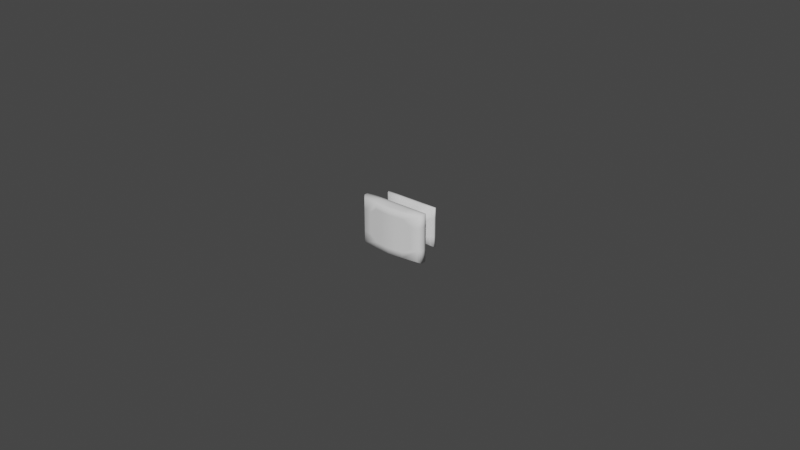 # Source: 133.50.243.blend  (saved by Blender 2.91.10; exported with 4.5.12 LTS)
import bpy
from mathutils import Matrix  # noqa: F401  (used for matrix-valued properties, if any)

bpy.ops.wm.read_factory_settings(use_empty=True)
scene = bpy.context.scene
scene.name = 'Scene'

# ---- collections
col_collection = bpy.data.collections.new('Collection'); scene.collection.children.link(col_collection)

# ---- world
world_world = bpy.data.worlds.new('World'); scene.world = world_world
world_world.use_nodes = True; world_world.node_tree.nodes.clear()
_N = world_world.node_tree.nodes; _L = world_world.node_tree.links
n0 = _N.new('ShaderNodeOutputWorld'); n0.name = 'World Output'; n0.location = (300, 300)
n1 = _N.new('ShaderNodeBackground'); n1.name = 'Background'; n1.location = (10, 300)
n1.inputs[0].default_value = (0.05088, 0.05088, 0.05088, 1.0)
_L.new(n1.outputs[0], n0.inputs[0])
n0.is_active_output = True
world_world.color = (0.05088, 0.05088, 0.05088)
world_world.use_sun_shadow = False
world_world.sun_shadow_jitter_overblur = 0.0

# ---- meshes
me_cube = bpy.data.meshes.new('Cube')
me_cube.from_pydata([(0.5876, -0.00508, -0.5828), (0.4989, -0.1233, -0.4941), (-0.5465, -0.1233, -0.4941), (-0.6353, -0.00508, -0.5828), (0.5876, -0.00508, 0.6401), (0.4989, -0.1233, 0.5514), (-0.5465, -0.1233, 0.5514), (-0.6353, -0.00508, 0.6401), (0.5612, -0.0642, -0.5564), (-0.02381, -0.00508, -0.5828), (0.5876, -0.00508, 0.02862), (-0.02381, -0.1233, -0.4941), (0.4989, -0.1233, 0.02862), (-0.6089, -0.0642, -0.5564), (-0.5465, -0.1233, 0.02862), (-0.6353, -0.00508, 0.02862), (0.5612, -0.0642, 0.6137), (-0.02381, -0.00508, 0.6401), (-0.02381, -0.1233, 0.5514), (-0.6089, -0.0642, 0.6137), (-0.02381, -0.00508, 0.02862), (-0.6089, -0.0642, 0.02862), (0.343, -0.4436, -0.3382), (0.5612, -0.0642, 0.02862), (-0.02381, -0.0642, 0.6137), (-0.02381, -0.0642, -0.5564), (0.4212, -0.2613, -0.4164), (-0.4689, -0.2613, -0.4164), (0.4212, -0.2613, 0.4737), (-0.4689, -0.2613, 0.4737), (-0.02381, -0.2613, -0.4164), (0.4212, -0.2613, 0.02862), (-0.4689, -0.2613, 0.02862), (-0.02381, -0.2613, 0.4737), (0.7131, -0.5703, -0.7083), (-0.3906, -0.4436, -0.3382), (0.343, -0.4436, 0.3954), (-0.3906, -0.4436, 0.3954), (-0.02381, -0.4436, -0.3382), (0.343, -0.4436, 0.02862), (-0.3906, -0.4436, 0.02862), (-0.02381, -0.4436, 0.3954), (0.7131, -0.7136, -0.7083), (-0.7607, -0.5703, -0.7083), (0.7131, -0.5703, 0.7655), (-0.7607, -0.5703, 0.7655), (-0.02381, -0.5703, -0.7083), (0.7131, -0.5703, 0.02862), (-0.7607, -0.5703, 0.02862), (-0.02381, -0.5703, 0.7655), (-0.7607, -0.7136, -0.7083), (0.7131, -0.7136, 0.7655), (-0.7607, -0.7136, 0.7655), (-0.02381, -0.7136, -0.7083), (0.7131, -0.7136, 0.02862), (-0.7607, -0.7136, 0.02862), (-0.02381, -0.7136, 0.7655), (0.6584, -0.7976, -0.6536), (0.6584, -0.7976, -0.6536), (-0.706, -0.7976, -0.6536), (0.6584, -0.7976, 0.7108), (-0.706, -0.7976, 0.7108), (-0.02381, -0.8876, -0.6536), (0.6584, -0.7976, 0.02862), (-0.706, -0.7976, 0.02862), (-0.02381, -0.8876, 0.7108), (-0.02381, -0.8876, 0.02862), (-0.706, -0.7976, -0.6536), (0.6584, -0.7976, 0.7108), (-0.706, -0.7976, 0.7108), (0.5301, -0.09376, -0.5253), (-0.3295, -0.00508, -0.5828), (0.5876, -0.00508, 0.3343), (-0.2852, -0.1233, -0.4941), (0.4989, -0.1233, 0.29), (-0.6221, -0.03464, -0.5696), (-0.5465, -0.1233, 0.29), (-0.6353, -0.00508, 0.3343), (0.5301, -0.09376, 0.5825), (-0.3295, -0.00508, 0.6401), (-0.2852, -0.1233, 0.5514), (-0.6221, -0.03464, 0.6269), (0.5744, -0.03464, -0.5696), (0.2819, -0.00508, -0.5828), (0.5876, -0.00508, -0.2771), (0.2376, -0.1233, -0.4941), (0.4989, -0.1233, -0.2328), (-0.5777, -0.09376, -0.5253), (-0.5465, -0.1233, -0.2328), (-0.6353, -0.00508, -0.2771), (0.5744, -0.03464, 0.6269), (0.2819, -0.00508, 0.6401), (0.2376, -0.1233, 0.5514), (-0.5777, -0.09376, 0.5825), (-0.3295, -0.00508, 0.02862), (0.2819, -0.00508, 0.02862), (-0.02381, -0.00508, 0.3343), (-0.02381, -0.00508, -0.2771), (-0.6221, -0.03464, 0.02862), (-0.5777, -0.09376, 0.02862), (-0.6089, -0.0642, -0.2639), (-0.6089, -0.0642, 0.3211), (-0.02381, -0.1923, -0.4553), (0.4601, -0.1923, -0.4553), (-0.5077, -0.1923, 0.5125), (-0.5077, -0.1923, 0.02862), (0.5301, -0.09376, 0.02862), (0.5744, -0.03464, 0.02862), (0.5612, -0.0642, -0.2639), (0.5612, -0.0642, 0.3211), (-0.02381, -0.09376, 0.5825), (-0.02381, -0.03464, 0.6269), (0.2687, -0.0642, 0.6137), (-0.3163, -0.0642, 0.6137), (-0.3163, -0.0642, -0.5564), (0.2687, -0.0642, -0.5564), (-0.02381, -0.03464, -0.5696), (-0.02381, -0.09376, -0.5253), (-0.2463, -0.2613, -0.4164), (0.4212, -0.2613, 0.2511), (-0.4689, -0.2613, 0.2511), (-0.2463, -0.2613, 0.4737), (0.1987, -0.2613, -0.4164), (0.4212, -0.2613, -0.1939), (-0.4689, -0.2613, -0.1939), (0.1987, -0.2613, 0.4737), (-0.4298, -0.3524, 0.4346), (-0.4298, -0.3524, 0.02862), (-0.02381, -0.3524, -0.3773), (0.3821, -0.3524, -0.3773), (0.4601, -0.1923, 0.5125), (0.4601, -0.1923, 0.02862), (-0.02381, -0.1923, 0.5125), (-0.5077, -0.1923, -0.4553), (-0.2072, -0.4436, -0.3382), (0.343, -0.4436, 0.212), (-0.3906, -0.4436, 0.212), (-0.2072, -0.4436, 0.3954), (0.1596, -0.4436, -0.3382), (0.343, -0.4436, -0.1548), (-0.3906, -0.4436, -0.1548), (0.1596, -0.4436, 0.3954), (-0.02381, -0.5069, -0.5232), (0.5281, -0.5069, -0.5232), (-0.5757, -0.5069, 0.02862), (-0.5757, -0.5069, -0.5232), (-0.4298, -0.3524, -0.3773), (-0.02381, -0.3524, 0.4346), (0.3821, -0.3524, 0.4346), (0.3821, -0.3524, 0.02862), (-0.3923, -0.5703, -0.7083), (0.7131, -0.5703, 0.3971), (-0.7607, -0.5703, 0.3971), (-0.3923, -0.5703, 0.7655), (0.3446, -0.5703, -0.7083), (0.7131, -0.5703, -0.3398), (-0.7607, -0.5703, -0.3398), (0.3446, -0.5703, 0.7655), (-0.02381, -0.6419, 0.7655), (-0.7607, -0.6419, 0.7655), (0.7131, -0.6419, -0.7083), (0.7131, -0.6419, 0.02862), (-0.5757, -0.5069, 0.5805), (-0.02381, -0.5069, 0.5805), (0.5281, -0.5069, 0.5805), (0.5281, -0.5069, 0.02862), (-0.3923, -0.7136, -0.7083), (0.7131, -0.7136, 0.3971), (-0.7607, -0.7136, 0.3971), (-0.3923, -0.7136, 0.7655), (0.3446, -0.7136, -0.7083), (0.7131, -0.7136, -0.3398), (-0.7607, -0.7136, -0.3398), (0.3446, -0.7136, 0.7655), (0.6857, -0.7556, 0.7382), (-0.02381, -0.8055, 0.7382), (-0.7334, -0.7556, -0.6809), (-0.02381, -0.8055, -0.6809), (0.7131, -0.6419, 0.7655), (-0.7607, -0.6419, -0.7083), (-0.7607, -0.6419, 0.02862), (-0.02381, -0.6419, -0.7083), (-0.3649, -0.8475, -0.6536), (0.6584, -0.7976, 0.3697), (-0.706, -0.7976, 0.3697), (-0.3649, -0.8475, 0.7108), (0.3173, -0.8475, -0.6536), (0.6584, -0.7976, -0.3125), (-0.706, -0.7976, -0.3125), (0.3173, -0.8475, 0.7108), (-0.3649, -0.8475, 0.02862), (0.3173, -0.8475, 0.02862), (-0.02381, -0.8876, -0.3125), (-0.02381, -0.8876, 0.3697), (0.6857, -0.7556, 0.02862), (0.6857, -0.7556, -0.6809), (-0.7334, -0.7556, 0.7382), (-0.7334, -0.7556, 0.02862), (0.6584, -0.7976, -0.6536), (-0.706, -0.7976, -0.6536), (0.6584, -0.7976, 0.7108), (-0.706, -0.7976, 0.7108), (-0.7334, -0.7556, 0.3834), (0.331, -0.7806, -0.6809), (-0.7334, -0.7556, -0.3262), (0.6857, -0.7556, 0.3834), (0.3173, -0.8475, 0.3697), (0.3173, -0.8475, -0.3125), (-0.3649, -0.8475, -0.3125), (-0.3649, -0.8475, 0.3697), (0.3446, -0.6419, 0.7655), (-0.3923, -0.6419, -0.7083), (-0.7607, -0.6419, 0.3971), (0.3446, -0.6419, -0.7083), (-0.3786, -0.7806, -0.6809), (0.331, -0.7806, 0.7382), (0.6857, -0.7556, -0.3262), (-0.3786, -0.7806, 0.7382), (0.5281, -0.5069, 0.3045), (-0.2997, -0.5069, 0.5805), (0.5281, -0.5069, -0.2473), (0.2521, -0.5069, 0.5805), (0.7131, -0.6419, -0.3398), (-0.3923, -0.6419, 0.7655), (0.7131, -0.6419, 0.3971), (-0.7607, -0.6419, -0.3398), (-0.4298, -0.3524, -0.1744), (0.3821, -0.3524, 0.2316), (-0.2268, -0.3524, 0.4346), (0.3821, -0.3524, -0.1744), (-0.5757, -0.5069, -0.2473), (0.2521, -0.5069, -0.5232), (-0.5757, -0.5069, 0.3045), (-0.2997, -0.5069, -0.5232), (-0.2658, -0.1923, 0.5125), (-0.2658, -0.1923, -0.4553), (0.4601, -0.1923, -0.2133), (-0.5077, -0.1923, -0.2133), (0.1792, -0.3524, -0.3773), (-0.4298, -0.3524, 0.2316), (-0.2268, -0.3524, -0.3773), (0.1792, -0.3524, 0.4346), (0.2531, -0.09376, -0.5253), (0.2753, -0.03464, -0.5696), (-0.3229, -0.03464, -0.5696), (-0.3229, -0.03464, 0.6269), (0.2753, -0.03464, 0.6269), (0.2531, -0.09376, 0.5825), (0.5744, -0.03464, 0.3277), (0.5744, -0.03464, -0.2705), (0.5301, -0.09376, -0.2483), (-0.5077, -0.1923, 0.2706), (0.2181, -0.1923, -0.4553), (0.4601, -0.1923, 0.2706), (-0.5777, -0.09376, 0.3056), (-0.5777, -0.09376, -0.2483), (-0.6221, -0.03464, -0.2705), (0.2819, -0.00508, -0.2771), (0.2819, -0.00508, 0.3343), (-0.3295, -0.00508, 0.3343), (-0.3295, -0.00508, -0.2771), (-0.6221, -0.03464, 0.3277), (0.2181, -0.1923, 0.5125), (0.5301, -0.09376, 0.3056), (-0.3008, -0.09376, 0.5825), (-0.3008, -0.09376, -0.5253), (0.1467, -0.8725, -0.6536), (0.6584, -0.7976, -0.1419), (-0.706, -0.7976, -0.1419), (0.1467, -0.8725, 0.7108), (-0.5355, -0.8226, 0.02862), (0.1467, -0.8725, 0.02862), (-0.02381, -0.8876, -0.483), (-0.02381, -0.8876, 0.1992), (-0.1944, -0.8725, -0.6536), (0.6584, -0.7976, 0.1992), (-0.706, -0.7976, 0.1992), (-0.1944, -0.8725, 0.7108), (-0.1944, -0.8725, 0.02862), (0.4879, -0.8226, 0.02862), (-0.02381, -0.8876, -0.1419), (-0.02381, -0.8876, 0.5403), (0.1467, -0.8725, 0.3697), (0.4879, -0.8226, 0.3697), (0.3173, -0.8475, 0.1992), (0.3173, -0.8475, 0.5403), (0.1467, -0.8725, -0.3125), (0.4879, -0.8226, -0.3125), (0.3173, -0.8475, -0.483), (0.3173, -0.8475, -0.1419), (-0.5355, -0.8226, -0.3125), (-0.1944, -0.8725, -0.3125), (-0.3649, -0.8475, -0.483), (-0.3649, -0.8475, -0.1419), (-0.5355, -0.8226, 0.3697), (-0.1944, -0.8725, 0.3697), (-0.3649, -0.8475, 0.1992), (-0.3649, -0.8475, 0.5403), (-0.1944, -0.8725, 0.5403), (-0.1944, -0.8725, 0.1992), (-0.5355, -0.8226, 0.1992), (-0.1944, -0.8725, -0.1419), (-0.1944, -0.8725, -0.483), (0.4879, -0.8226, -0.1419), (0.1467, -0.8725, -0.483), (0.4879, -0.8226, 0.1992), (0.1467, -0.8725, 0.1992), (0.1467, -0.8725, 0.5403), (0.1467, -0.8725, -0.1419), (-0.5355, -0.8226, -0.1419)], [(198, 57), (199, 67), (200, 68), (201, 69), (58, 198), (59, 199), (60, 200), (61, 201)], [(265, 73, 2, 87), (264, 93, 6, 80), (263, 78, 5, 74), (262, 132, 33, 125), (261, 81, 7, 77), (260, 71, 3, 89), (259, 94, 15, 77), (258, 95, 20, 96), (257, 83, 9, 97), (256, 98, 15, 89), (255, 99, 21, 100), (254, 93, 19, 101), (253, 130, 28, 119), (252, 103, 26, 122), (251, 105, 32, 120), (250, 106, 12, 86), (249, 107, 23, 108), (248, 90, 16, 109), (247, 110, 18, 92), (246, 111, 24, 112), (245, 81, 19, 113), (244, 114, 13, 75), (243, 115, 25, 116), (242, 85, 11, 117), (241, 147, 41, 141), (240, 128, 38, 134), (239, 127, 40, 136), (238, 129, 22, 138), (237, 133, 27, 124), (236, 131, 31, 123), (235, 102, 30, 118), (234, 104, 29, 121), (233, 142, 46, 150), (232, 144, 48, 152), (231, 143, 34, 154), (230, 145, 43, 156), (229, 149, 39, 139), (228, 126, 37, 137), (227, 148, 36, 135), (226, 146, 35, 140), (225, 179, 50, 172), (224, 178, 51, 167), (223, 159, 52, 169), (222, 161, 54, 171), (221, 163, 49, 157), (220, 165, 47, 155), (219, 162, 45, 153), (218, 164, 44, 151), (217, 196, 61, 185), (216, 194, 63, 267, 187), (215, 175, 65, 269, 189), (214, 177, 62, 274, 182), (213, 160, 42, 170), (212, 180, 55, 168), (211, 181, 53, 166), (210, 158, 56, 173), (297, 185, 61, 184, 294), (309, 270, 64, 268), (308, 271, 66, 280), (307, 269, 65, 281), (205, 174, 60, 183), (204, 176, 59, 188), (203, 195, 58, 186), (202, 197, 64, 276, 184), (196, 202, 184, 61), (52, 168, 202, 196), (168, 55, 197, 202), (177, 203, 186, 266, 62), (53, 170, 203, 177), (170, 42, 195, 203), (197, 204, 188, 268, 64), (55, 172, 204, 197), (172, 50, 176, 204), (194, 205, 183, 275, 63), (54, 167, 205, 194), (167, 51, 174, 205), (306, 282, 193, 273), (305, 283, 206, 284), (283, 285, 206), (304, 286, 192, 272), (288, 287, 207), (303, 279, 191, 289), (292, 208, 290), (302, 291, 208, 292), (301, 278, 190, 293), (300, 294, 184, 276), (299, 295, 209, 296), (298, 277, 185, 297), (178, 210, 173, 51), (44, 157, 210, 178), (157, 49, 158, 210), (179, 211, 166, 50), (43, 150, 211, 179), (150, 46, 181, 211), (159, 212, 168, 52), (45, 152, 212, 159), (152, 48, 180, 212), (181, 213, 170, 53), (46, 154, 213, 181), (154, 34, 160, 213), (176, 214, 182, 59), (50, 166, 214, 176), (166, 53, 177, 214), (174, 215, 189, 60), (51, 173, 215, 174), (173, 56, 175, 215), (195, 216, 187, 58), (42, 171, 216, 195), (171, 54, 194, 216), (175, 217, 185, 277, 65), (56, 169, 217, 175), (169, 52, 196, 217), (165, 218, 151, 47), (39, 135, 218, 165), (135, 36, 164, 218), (163, 219, 153, 49), (41, 137, 219, 163), (137, 37, 162, 219), (143, 220, 155, 34), (22, 139, 220, 143), (139, 39, 165, 220), (164, 221, 157, 44), (36, 141, 221, 164), (141, 41, 163, 221), (160, 222, 171, 42), (34, 155, 222, 160), (155, 47, 161, 222), (158, 223, 169, 56), (49, 153, 223, 158), (153, 45, 159, 223), (161, 224, 167, 54), (47, 151, 224, 161), (151, 44, 178, 224), (180, 225, 172, 55), (48, 156, 225, 180), (156, 43, 179, 225), (127, 226, 140, 40), (32, 124, 226, 127), (124, 27, 146, 226), (149, 227, 135, 39), (31, 119, 227, 149), (119, 28, 148, 227), (147, 228, 137, 41), (33, 121, 228, 147), (121, 29, 126, 228), (129, 229, 139, 22), (26, 123, 229, 129), (123, 31, 149, 229), (144, 230, 156, 48), (40, 140, 230, 144), (140, 35, 145, 230), (142, 231, 154, 46), (38, 138, 231, 142), (138, 22, 143, 231), (162, 232, 152, 45), (37, 136, 232, 162), (136, 40, 144, 232), (145, 233, 150, 43), (35, 134, 233, 145), (134, 38, 142, 233), (132, 234, 121, 33), (18, 80, 234, 132), (80, 6, 104, 234), (133, 235, 118, 27), (2, 73, 235, 133), (73, 11, 102, 235), (103, 236, 123, 26), (1, 86, 236, 103), (86, 12, 131, 236), (105, 237, 124, 32), (14, 88, 237, 105), (88, 2, 133, 237), (128, 238, 138, 38), (30, 122, 238, 128), (122, 26, 129, 238), (126, 239, 136, 37), (29, 120, 239, 126), (120, 32, 127, 239), (146, 240, 134, 35), (27, 118, 240, 146), (118, 30, 128, 240), (148, 241, 141, 36), (28, 125, 241, 148), (125, 33, 147, 241), (115, 242, 117, 25), (8, 70, 242, 115), (70, 1, 85, 242), (83, 243, 116, 9), (0, 82, 243, 83), (82, 8, 115, 243), (71, 244, 75, 3), (9, 116, 244, 71), (116, 25, 114, 244), (111, 245, 113, 24), (17, 79, 245, 111), (79, 7, 81, 245), (90, 246, 112, 16), (4, 91, 246, 90), (91, 17, 111, 246), (78, 247, 92, 5), (16, 112, 247, 78), (112, 24, 110, 247), (107, 248, 109, 23), (10, 72, 248, 107), (72, 4, 90, 248), (82, 249, 108, 8), (0, 84, 249, 82), (84, 10, 107, 249), (70, 250, 86, 1), (8, 108, 250, 70), (108, 23, 106, 250), (104, 251, 120, 29), (6, 76, 251, 104), (76, 14, 105, 251), (102, 252, 122, 30), (11, 85, 252, 102), (85, 1, 103, 252), (131, 253, 119, 31), (12, 74, 253, 131), (74, 5, 130, 253), (99, 254, 101, 21), (14, 76, 254, 99), (76, 6, 93, 254), (87, 255, 100, 13), (2, 88, 255, 87), (88, 14, 99, 255), (75, 256, 89, 3), (13, 100, 256, 75), (100, 21, 98, 256), (95, 257, 97, 20), (10, 84, 257, 95), (84, 0, 83, 257), (91, 258, 96, 17), (4, 72, 258, 91), (72, 10, 95, 258), (79, 259, 77, 7), (17, 96, 259, 79), (96, 20, 94, 259), (94, 260, 89, 15), (20, 97, 260, 94), (97, 9, 71, 260), (98, 261, 77, 15), (21, 101, 261, 98), (101, 19, 81, 261), (130, 262, 125, 28), (5, 92, 262, 130), (92, 18, 132, 262), (106, 263, 74, 12), (23, 109, 263, 106), (109, 16, 78, 263), (110, 264, 80, 18), (24, 113, 264, 110), (113, 19, 93, 264), (114, 265, 87, 13), (25, 117, 265, 114), (117, 11, 73, 265), (295, 298, 297, 209), (193, 281, 298, 295), (281, 65, 277, 298), (278, 299, 296, 190), (66, 273, 299, 278), (273, 193, 295, 299), (270, 300, 276, 64), (190, 296, 300, 270), (296, 209, 294, 300), (291, 301, 293, 208), (192, 280, 301, 291), (280, 66, 278, 301), (274, 302, 292, 182), (62, 272, 302, 274), (272, 192, 291, 302), (182, 292, 290, 188, 59), (287, 303, 289, 207), (187, 267, 303, 287), (267, 63, 279, 303), (58, 187, 287, 288, 186), (266, 304, 272, 62), (186, 288, 304, 266), (288, 207, 286, 304), (183, 60, 189, 285, 283), (279, 305, 284, 191), (63, 275, 305, 279), (275, 183, 283, 305), (271, 306, 273, 66), (191, 284, 306, 271), (284, 206, 282, 306), (282, 307, 281, 193), (206, 285, 307, 282), (285, 189, 269, 307), (286, 308, 280, 192), (207, 289, 308, 286), (289, 191, 271, 308), (290, 309, 268, 188), (208, 293, 309, 290), (293, 190, 270, 309), (209, 297, 294)])
me_cube.polygons.foreach_set('use_smooth', [True] * 296)
_uv = me_cube.uv_layers.new(name='UVMap')
_uv.uv.foreach_set('vector', [0.6174, 0.3973, 0.6074, 0.4013, 0.6074, 0.3346, 0.6174, 0.3267, 0.4121, 0.3973, 0.4121, 0.3267, 0.4222, 0.3346, 0.4222, 0.4013, 0.8072, 0.2267, 0.8072, 0.2973, 0.7973, 0.2894, 0.7973, 0.2227, 0.4426, 0.5297, 0.4426, 0.468, 0.463, 0.468, 0.463, 0.5248, 0.7652, 0.3917, 0.7652, 0.3154, 0.7736, 0.312, 0.7736, 0.39, 0.6249, 0.234, 0.7048, 0.234, 0.7048, 0.312, 0.6249, 0.312, 0.4651, 0.234, 0.545, 0.234, 0.545, 0.312, 0.4651, 0.312, 0.4651, 0.078, 0.545, 0.078, 0.545, 0.156, 0.4651, 0.156, 0.6249, 0.078, 0.7048, 0.078, 0.7048, 0.156, 0.6249, 0.156, 0.7652, 0.5443, 0.7652, 0.468, 0.7736, 0.468, 0.7736, 0.546, 0.7468, 0.5387, 0.7468, 0.468, 0.7568, 0.468, 0.7568, 0.5426, 0.7468, 0.3973, 0.7468, 0.3267, 0.7568, 0.3187, 0.7568, 0.3934, 0.7769, 0.2177, 0.7769, 0.2795, 0.7565, 0.2695, 0.7565, 0.2128, 0.587, 0.5297, 0.587, 0.5914, 0.5665, 0.5815, 0.5665, 0.5248, 0.7164, 0.4063, 0.7164, 0.468, 0.6961, 0.468, 0.6961, 0.4112, 0.8072, 0.08534, 0.8072, 0.156, 0.7973, 0.156, 0.7973, 0.08932, 0.8256, 0.07968, 0.8256, 0.156, 0.8172, 0.156, 0.8172, 0.08137, 0.8256, 0.2323, 0.8256, 0.3086, 0.8172, 0.3053, 0.8172, 0.2306, 0.4121, 0.5387, 0.4121, 0.468, 0.4222, 0.468, 0.4222, 0.5347, 0.3936, 0.5443, 0.3936, 0.468, 0.4021, 0.468, 0.4021, 0.5426, 0.3936, 0.3917, 0.3936, 0.3154, 0.4021, 0.3187, 0.4021, 0.3934, 0.6359, 0.3917, 0.6275, 0.3934, 0.6275, 0.3187, 0.6359, 0.3154, 0.6359, 0.5443, 0.6275, 0.5426, 0.6275, 0.468, 0.6359, 0.468, 0.6174, 0.5387, 0.6074, 0.5347, 0.6074, 0.468, 0.6174, 0.468, 0.4889, 0.5198, 0.4889, 0.468, 0.5148, 0.468, 0.5148, 0.5148, 0.5407, 0.4162, 0.5407, 0.468, 0.5148, 0.468, 0.5148, 0.4212, 0.6702, 0.4162, 0.6702, 0.468, 0.6444, 0.468, 0.6444, 0.4212, 0.5407, 0.5198, 0.5407, 0.5716, 0.5148, 0.5616, 0.5148, 0.5148, 0.7164, 0.5297, 0.7164, 0.5914, 0.6961, 0.5815, 0.6961, 0.5248, 0.7769, 0.09427, 0.7769, 0.156, 0.7565, 0.156, 0.7565, 0.09923, 0.587, 0.4063, 0.587, 0.468, 0.5665, 0.468, 0.5665, 0.4112, 0.4426, 0.4063, 0.4426, 0.3445, 0.463, 0.3544, 0.463, 0.4112, 0.3368, 0.2584, 0.3368, 0.188, 0.3852, 0.188, 0.3852, 0.282, 0.1205, 0.3288, 0.1926, 0.3288, 0.1926, 0.376, 0.0963, 0.376, 0.3368, 0.1176, 0.3368, 0.04721, 0.3852, 0.0, 0.3852, 0.094, 0.2647, 0.3288, 0.3368, 0.3288, 0.3852, 0.376, 0.2889, 0.376, 0.7307, 0.1042, 0.7307, 0.156, 0.7048, 0.156, 0.7048, 0.1092, 0.4889, 0.4162, 0.4889, 0.3644, 0.5148, 0.3744, 0.5148, 0.4212, 0.7307, 0.2078, 0.7307, 0.2596, 0.7048, 0.2496, 0.7048, 0.2028, 0.6702, 0.5198, 0.6702, 0.5716, 0.6444, 0.5616, 0.6444, 0.5148, 0.4029, 0.718, 0.4029, 0.624, 0.4206, 0.624, 0.4206, 0.718, 0.9823, 0.594, 0.9823, 0.688, 0.9646, 0.688, 0.9646, 0.594, 0.9216, 0.594, 0.9216, 0.688, 0.904, 0.688, 0.904, 0.594, 0.9823, 0.406, 0.9823, 0.5, 0.9646, 0.5, 0.9646, 0.406, 0.04836, 0.1176, 0.04836, 0.188, 1.558e-08, 0.188, 0.0, 0.094, 0.2647, 0.04721, 0.1926, 0.04721, 0.1926, 7.603e-08, 0.2889, 3.041e-08, 0.04836, 0.2584, 0.04836, 0.3288, 6.231e-08, 0.376, 1.558e-08, 0.282, 0.1205, 0.04721, 0.04836, 0.04721, 0.0, 1.521e-07, 0.0963, 9.124e-08, 0.8851, 0.5905, 0.8913, 0.681, 0.8785, 0.6741, 0.8662, 0.587, 0.9519, 0.4095, 0.9519, 0.5, 0.9392, 0.5, 0.9392, 0.4565, 0.9392, 0.413, 0.8851, 0.4095, 0.879, 0.5, 0.8564, 0.5, 0.8601, 0.4565, 0.8662, 0.413, 0.8023, 0.4095, 0.7962, 0.5, 0.7736, 0.5, 0.7773, 0.4565, 0.7834, 0.413, 0.8388, 0.594, 0.8388, 0.688, 0.8212, 0.688, 0.8212, 0.594, 0.4029, 0.906, 0.4029, 0.812, 0.4206, 0.812, 0.4206, 0.906, 0.8388, 0.406, 0.8388, 0.5, 0.8212, 0.5, 0.8212, 0.406, 0.9216, 0.406, 0.9216, 0.5, 0.904, 0.5, 0.904, 0.406, 0.04458, 0.463, 3.116e-08, 0.463, 0.0, 0.376, 0.08915, 0.376, 0.08915, 0.4195, 0.2229, 0.4195, 0.1783, 0.4195, 0.1783, 0.376, 0.2229, 0.376, 0.2229, 0.5936, 0.1783, 0.5936, 0.1783, 0.5501, 0.2229, 0.5501, 0.04458, 0.5936, 3.116e-08, 0.5936, 1.558e-08, 0.5501, 0.04458, 0.5501, 0.9519, 0.5905, 0.9519, 0.681, 0.9392, 0.6741, 0.9392, 0.587, 0.4333, 0.7215, 0.4333, 0.631, 0.446, 0.6379, 0.446, 0.725, 0.8023, 0.5905, 0.8085, 0.681, 0.7957, 0.6741, 0.7834, 0.587, 0.4333, 0.9025, 0.4333, 0.812, 0.446, 0.812, 0.446, 0.8555, 0.446, 0.899, 0.4333, 0.993, 0.4333, 0.9025, 0.446, 0.899, 0.446, 0.986, 0.4206, 1.0, 0.4206, 0.906, 0.4333, 0.9025, 0.4333, 0.993, 0.4206, 0.906, 0.4206, 0.812, 0.4333, 0.812, 0.4333, 0.9025, 0.7962, 0.5, 0.8023, 0.5905, 0.7834, 0.587, 0.7773, 0.5435, 0.7736, 0.5, 0.8212, 0.5, 0.8212, 0.594, 0.8023, 0.5905, 0.7962, 0.5, 0.8212, 0.594, 0.8212, 0.688, 0.8085, 0.681, 0.8023, 0.5905, 0.4333, 0.812, 0.4333, 0.7215, 0.446, 0.725, 0.446, 0.7685, 0.446, 0.812, 0.4206, 0.812, 0.4206, 0.718, 0.4333, 0.7215, 0.4333, 0.812, 0.4206, 0.718, 0.4206, 0.624, 0.4333, 0.631, 0.4333, 0.7215, 0.9519, 0.5, 0.9519, 0.5905, 0.9392, 0.587, 0.9392, 0.5435, 0.9392, 0.5, 0.9646, 0.5, 0.9646, 0.594, 0.9519, 0.5905, 0.9519, 0.5, 0.9646, 0.594, 0.9646, 0.688, 0.9519, 0.681, 0.9519, 0.5905, 0.1337, 0.5936, 0.08915, 0.5936, 0.08915, 0.5501, 0.1337, 0.5501, 0.1337, 0.6806, 0.08915, 0.6806, 0.08915, 0.6371, 0.1337, 0.6371, 0.08915, 0.6806, 0.04458, 0.6371, 0.08915, 0.6371, 0.312, 0.5936, 0.2675, 0.5936, 0.2675, 0.5501, 0.312, 0.5501, 0.312, 0.6371, 0.2675, 0.6806, 0.2675, 0.6371, 0.2229, 0.6806, 0.1783, 0.6806, 0.1783, 0.6371, 0.2229, 0.6371, 0.312, 0.463, 0.2675, 0.463, 0.2675, 0.4195, 0.312, 0.5065, 0.2675, 0.5065, 0.2675, 0.463, 0.312, 0.463, 0.2229, 0.5065, 0.1783, 0.5065, 0.1783, 0.463, 0.2229, 0.463, 0.1337, 0.4195, 0.08915, 0.4195, 0.08915, 0.376, 0.1337, 0.376, 0.1337, 0.5065, 0.08915, 0.5065, 0.08915, 0.463, 0.1337, 0.463, 0.04458, 0.5065, 3.116e-08, 0.5065, 3.116e-08, 0.463, 0.04458, 0.463, 0.9216, 0.312, 0.9216, 0.406, 0.904, 0.406, 0.904, 0.312, 0.9392, 0.312, 0.9392, 0.406, 0.9216, 0.406, 0.9216, 0.312, 0.9392, 0.406, 0.9392, 0.5, 0.9216, 0.5, 0.9216, 0.406, 0.8388, 0.312, 0.8388, 0.406, 0.8212, 0.406, 0.8212, 0.312, 0.8564, 0.312, 0.8564, 0.406, 0.8388, 0.406, 0.8388, 0.312, 0.8564, 0.406, 0.8564, 0.5, 0.8388, 0.5, 0.8388, 0.406, 0.4029, 1.0, 0.4029, 0.906, 0.4206, 0.906, 0.4206, 1.0, 0.3852, 1.0, 0.3852, 0.906, 0.4029, 0.906, 0.4029, 1.0, 0.3852, 0.906, 0.3852, 0.812, 0.4029, 0.812, 0.4029, 0.906, 0.8388, 0.5, 0.8388, 0.594, 0.8212, 0.594, 0.8212, 0.5, 0.8564, 0.5, 0.8564, 0.594, 0.8388, 0.594, 0.8388, 0.5, 0.8564, 0.594, 0.8564, 0.688, 0.8388, 0.688, 0.8388, 0.594, 0.8085, 0.319, 0.8023, 0.4095, 0.7834, 0.413, 0.7957, 0.3259, 0.8212, 0.312, 0.8212, 0.406, 0.8023, 0.4095, 0.8085, 0.319, 0.8212, 0.406, 0.8212, 0.5, 0.7962, 0.5, 0.8023, 0.4095, 0.8913, 0.319, 0.8851, 0.4095, 0.8662, 0.413, 0.8785, 0.3259, 0.904, 0.312, 0.904, 0.406, 0.8851, 0.4095, 0.8913, 0.319, 0.904, 0.406, 0.904, 0.5, 0.879, 0.5, 0.8851, 0.4095, 0.9519, 0.319, 0.9519, 0.4095, 0.9392, 0.413, 0.9392, 0.3259, 0.9646, 0.312, 0.9646, 0.406, 0.9519, 0.4095, 0.9519, 0.319, 0.9646, 0.406, 0.9646, 0.5, 0.9519, 0.5, 0.9519, 0.4095, 0.879, 0.5, 0.8851, 0.5905, 0.8662, 0.587, 0.8601, 0.5435, 0.8564, 0.5, 0.904, 0.5, 0.904, 0.594, 0.8851, 0.5905, 0.879, 0.5, 0.904, 0.594, 0.904, 0.688, 0.8913, 0.681, 0.8851, 0.5905, 0.1926, 0.04721, 0.1205, 0.04721, 0.0963, 9.124e-08, 0.1926, 7.603e-08, 0.1926, 0.09442, 0.1447, 0.09442, 0.1205, 0.04721, 0.1926, 0.04721, 0.1447, 0.09442, 0.09672, 0.09442, 0.04836, 0.04721, 0.1205, 0.04721, 0.04836, 0.188, 0.04836, 0.2584, 1.558e-08, 0.282, 1.558e-08, 0.188, 0.09672, 0.188, 0.09672, 0.2348, 0.04836, 0.2584, 0.04836, 0.188, 0.09672, 0.2348, 0.09672, 0.2816, 0.04836, 0.3288, 0.04836, 0.2584, 0.3368, 0.04721, 0.2647, 0.04721, 0.2889, 3.041e-08, 0.3852, 0.0, 0.2885, 0.09442, 0.2405, 0.09442, 0.2647, 0.04721, 0.3368, 0.04721, 0.2405, 0.09442, 0.1926, 0.09442, 0.1926, 0.04721, 0.2647, 0.04721, 0.04836, 0.04721, 0.04836, 0.1176, 0.0, 0.094, 0.0, 1.521e-07, 0.09672, 0.09442, 0.09672, 0.1412, 0.04836, 0.1176, 0.04836, 0.04721, 0.09672, 0.1412, 0.09672, 0.188, 0.04836, 0.188, 0.04836, 0.1176, 0.9823, 0.312, 0.9823, 0.406, 0.9646, 0.406, 0.9646, 0.312, 1.0, 0.312, 1.0, 0.406, 0.9823, 0.406, 0.9823, 0.312, 1.0, 0.406, 1.0, 0.5, 0.9823, 0.5, 0.9823, 0.406, 0.9216, 0.5, 0.9216, 0.594, 0.904, 0.594, 0.904, 0.5, 0.9392, 0.5, 0.9392, 0.594, 0.9216, 0.594, 0.9216, 0.5, 0.9392, 0.594, 0.9392, 0.688, 0.9216, 0.688, 0.9216, 0.594, 0.9823, 0.5, 0.9823, 0.594, 0.9646, 0.594, 0.9646, 0.5, 1.0, 0.5, 1.0, 0.594, 0.9823, 0.594, 0.9823, 0.5, 1.0, 0.594, 1.0, 0.688, 0.9823, 0.688, 0.9823, 0.594, 0.4029, 0.812, 0.4029, 0.718, 0.4206, 0.718, 0.4206, 0.812, 0.3852, 0.812, 0.3852, 0.718, 0.4029, 0.718, 0.4029, 0.812, 0.3852, 0.718, 0.3852, 0.624, 0.4029, 0.624, 0.4029, 0.718, 0.6702, 0.468, 0.6702, 0.5198, 0.6444, 0.5148, 0.6444, 0.468, 0.6961, 0.468, 0.6961, 0.5248, 0.6702, 0.5198, 0.6702, 0.468, 0.6961, 0.5248, 0.6961, 0.5815, 0.6702, 0.5716, 0.6702, 0.5198, 0.7307, 0.156, 0.7307, 0.2078, 0.7048, 0.2028, 0.7048, 0.156, 0.7565, 0.156, 0.7565, 0.2128, 0.7307, 0.2078, 0.7307, 0.156, 0.7565, 0.2128, 0.7565, 0.2695, 0.7307, 0.2596, 0.7307, 0.2078, 0.4889, 0.468, 0.4889, 0.4162, 0.5148, 0.4212, 0.5148, 0.468, 0.463, 0.468, 0.463, 0.4112, 0.4889, 0.4162, 0.4889, 0.468, 0.463, 0.4112, 0.463, 0.3544, 0.4889, 0.3644, 0.4889, 0.4162, 0.7307, 0.05243, 0.7307, 0.1042, 0.7048, 0.1092, 0.7048, 0.06241, 0.7565, 0.04245, 0.7565, 0.09923, 0.7307, 0.1042, 0.7307, 0.05243, 0.7565, 0.09923, 0.7565, 0.156, 0.7307, 0.156, 0.7307, 0.1042, 0.1926, 0.3288, 0.2647, 0.3288, 0.2889, 0.376, 0.1926, 0.376, 0.1926, 0.2816, 0.2405, 0.2816, 0.2647, 0.3288, 0.1926, 0.3288, 0.2405, 0.2816, 0.2885, 0.2816, 0.3368, 0.3288, 0.2647, 0.3288, 0.3368, 0.188, 0.3368, 0.1176, 0.3852, 0.094, 0.3852, 0.188, 0.2885, 0.188, 0.2885, 0.1412, 0.3368, 0.1176, 0.3368, 0.188, 0.2885, 0.1412, 0.2885, 0.09442, 0.3368, 0.04721, 0.3368, 0.1176, 0.04836, 0.3288, 0.1205, 0.3288, 0.0963, 0.376, 6.231e-08, 0.376, 0.09672, 0.2816, 0.1447, 0.2816, 0.1205, 0.3288, 0.04836, 0.3288, 0.1447, 0.2816, 0.1926, 0.2816, 0.1926, 0.3288, 0.1205, 0.3288, 0.3368, 0.3288, 0.3368, 0.2584, 0.3852, 0.282, 0.3852, 0.376, 0.2885, 0.2816, 0.2885, 0.2348, 0.3368, 0.2584, 0.3368, 0.3288, 0.2885, 0.2348, 0.2885, 0.188, 0.3368, 0.188, 0.3368, 0.2584, 0.4426, 0.468, 0.4426, 0.4063, 0.463, 0.4112, 0.463, 0.468, 0.4222, 0.468, 0.4222, 0.4013, 0.4426, 0.4063, 0.4426, 0.468, 0.4222, 0.4013, 0.4222, 0.3346, 0.4426, 0.3445, 0.4426, 0.4063, 0.587, 0.3445, 0.587, 0.4063, 0.5665, 0.4112, 0.5665, 0.3544, 0.6074, 0.3346, 0.6074, 0.4013, 0.587, 0.4063, 0.587, 0.3445, 0.6074, 0.4013, 0.6074, 0.468, 0.587, 0.468, 0.587, 0.4063, 0.7769, 0.03254, 0.7769, 0.09427, 0.7565, 0.09923, 0.7565, 0.04245, 0.7973, 0.02263, 0.7973, 0.08932, 0.7769, 0.09427, 0.7769, 0.03254, 0.7973, 0.08932, 0.7973, 0.156, 0.7769, 0.156, 0.7769, 0.09427, 0.7164, 0.468, 0.7164, 0.5297, 0.6961, 0.5248, 0.6961, 0.468, 0.7368, 0.468, 0.7368, 0.5347, 0.7164, 0.5297, 0.7164, 0.468, 0.7368, 0.5347, 0.7368, 0.6014, 0.7164, 0.5914, 0.7164, 0.5297, 0.5407, 0.468, 0.5407, 0.5198, 0.5148, 0.5148, 0.5148, 0.468, 0.5665, 0.468, 0.5665, 0.5248, 0.5407, 0.5198, 0.5407, 0.468, 0.5665, 0.5248, 0.5665, 0.5815, 0.5407, 0.5716, 0.5407, 0.5198, 0.6702, 0.3644, 0.6702, 0.4162, 0.6444, 0.4212, 0.6444, 0.3744, 0.6961, 0.3544, 0.6961, 0.4112, 0.6702, 0.4162, 0.6702, 0.3644, 0.6961, 0.4112, 0.6961, 0.468, 0.6702, 0.468, 0.6702, 0.4162, 0.5407, 0.3644, 0.5407, 0.4162, 0.5148, 0.4212, 0.5148, 0.3744, 0.5665, 0.3544, 0.5665, 0.4112, 0.5407, 0.4162, 0.5407, 0.3644, 0.5665, 0.4112, 0.5665, 0.468, 0.5407, 0.468, 0.5407, 0.4162, 0.4889, 0.5716, 0.4889, 0.5198, 0.5148, 0.5148, 0.5148, 0.5616, 0.463, 0.5815, 0.463, 0.5248, 0.4889, 0.5198, 0.4889, 0.5716, 0.463, 0.5248, 0.463, 0.468, 0.4889, 0.468, 0.4889, 0.5198, 0.6275, 0.5426, 0.6174, 0.5387, 0.6174, 0.468, 0.6275, 0.468, 0.6275, 0.6173, 0.6174, 0.6093, 0.6174, 0.5387, 0.6275, 0.5426, 0.6174, 0.6093, 0.6074, 0.6014, 0.6074, 0.5347, 0.6174, 0.5387, 0.6444, 0.546, 0.6359, 0.5443, 0.6359, 0.468, 0.6444, 0.468, 0.6444, 0.624, 0.6359, 0.6206, 0.6359, 0.5443, 0.6444, 0.546, 0.6359, 0.6206, 0.6275, 0.6173, 0.6275, 0.5426, 0.6359, 0.5443, 0.6444, 0.39, 0.6359, 0.3917, 0.6359, 0.3154, 0.6444, 0.312, 0.6444, 0.468, 0.6359, 0.468, 0.6359, 0.3917, 0.6444, 0.39, 0.6359, 0.468, 0.6275, 0.468, 0.6275, 0.3934, 0.6359, 0.3917, 0.3936, 0.468, 0.3936, 0.3917, 0.4021, 0.3934, 0.4021, 0.468, 0.3852, 0.468, 0.3852, 0.39, 0.3936, 0.3917, 0.3936, 0.468, 0.3852, 0.39, 0.3852, 0.312, 0.3936, 0.3154, 0.3936, 0.3917, 0.3936, 0.6206, 0.3936, 0.5443, 0.4021, 0.5426, 0.4021, 0.6173, 0.3852, 0.624, 0.3852, 0.546, 0.3936, 0.5443, 0.3936, 0.6206, 0.3852, 0.546, 0.3852, 0.468, 0.3936, 0.468, 0.3936, 0.5443, 0.4121, 0.6093, 0.4121, 0.5387, 0.4222, 0.5347, 0.4222, 0.6014, 0.4021, 0.6173, 0.4021, 0.5426, 0.4121, 0.5387, 0.4121, 0.6093, 0.4021, 0.5426, 0.4021, 0.468, 0.4121, 0.468, 0.4121, 0.5387, 0.8256, 0.156, 0.8256, 0.2323, 0.8172, 0.2306, 0.8172, 0.156, 0.8341, 0.156, 0.8341, 0.234, 0.8256, 0.2323, 0.8256, 0.156, 0.8341, 0.234, 0.8341, 0.312, 0.8256, 0.3086, 0.8256, 0.2323, 0.8256, 0.003367, 0.8256, 0.07968, 0.8172, 0.08137, 0.8172, 0.006735, 0.8341, 0.0, 0.8341, 0.078, 0.8256, 0.07968, 0.8256, 0.003367, 0.8341, 0.078, 0.8341, 0.156, 0.8256, 0.156, 0.8256, 0.07968, 0.8072, 0.01468, 0.8072, 0.08534, 0.7973, 0.08932, 0.7973, 0.02263, 0.8172, 0.006735, 0.8172, 0.08137, 0.8072, 0.08534, 0.8072, 0.01468, 0.8172, 0.08137, 0.8172, 0.156, 0.8072, 0.156, 0.8072, 0.08534, 0.7164, 0.3445, 0.7164, 0.4063, 0.6961, 0.4112, 0.6961, 0.3544, 0.7368, 0.3346, 0.7368, 0.4013, 0.7164, 0.4063, 0.7164, 0.3445, 0.7368, 0.4013, 0.7368, 0.468, 0.7164, 0.468, 0.7164, 0.4063, 0.587, 0.468, 0.587, 0.5297, 0.5665, 0.5248, 0.5665, 0.468, 0.6074, 0.468, 0.6074, 0.5347, 0.587, 0.5297, 0.587, 0.468, 0.6074, 0.5347, 0.6074, 0.6014, 0.587, 0.5914, 0.587, 0.5297, 0.7769, 0.156, 0.7769, 0.2177, 0.7565, 0.2128, 0.7565, 0.156, 0.7973, 0.156, 0.7973, 0.2227, 0.7769, 0.2177, 0.7769, 0.156, 0.7973, 0.2227, 0.7973, 0.2894, 0.7769, 0.2795, 0.7769, 0.2177, 0.7468, 0.468, 0.7468, 0.3973, 0.7568, 0.3934, 0.7568, 0.468, 0.7368, 0.468, 0.7368, 0.4013, 0.7468, 0.3973, 0.7468, 0.468, 0.7368, 0.4013, 0.7368, 0.3346, 0.7468, 0.3267, 0.7468, 0.3973, 0.7468, 0.6093, 0.7468, 0.5387, 0.7568, 0.5426, 0.7568, 0.6173, 0.7368, 0.6014, 0.7368, 0.5347, 0.7468, 0.5387, 0.7468, 0.6093, 0.7368, 0.5347, 0.7368, 0.468, 0.7468, 0.468, 0.7468, 0.5387, 0.7652, 0.6206, 0.7652, 0.5443, 0.7736, 0.546, 0.7736, 0.624, 0.7568, 0.6173, 0.7568, 0.5426, 0.7652, 0.5443, 0.7652, 0.6206, 0.7568, 0.5426, 0.7568, 0.468, 0.7652, 0.468, 0.7652, 0.5443, 0.545, 0.078, 0.6249, 0.078, 0.6249, 0.156, 0.545, 0.156, 0.545, 3.041e-08, 0.6249, 4.562e-08, 0.6249, 0.078, 0.545, 0.078, 0.6249, 4.562e-08, 0.7048, 4.562e-08, 0.7048, 0.078, 0.6249, 0.078, 0.3852, 0.078, 0.4651, 0.078, 0.4651, 0.156, 0.3852, 0.156, 0.3852, 1.521e-08, 0.4651, 0.0, 0.4651, 0.078, 0.3852, 0.078, 0.4651, 0.0, 0.545, 3.041e-08, 0.545, 0.078, 0.4651, 0.078, 0.3852, 0.234, 0.4651, 0.234, 0.4651, 0.312, 0.3852, 0.312, 0.3852, 0.156, 0.4651, 0.156, 0.4651, 0.234, 0.3852, 0.234, 0.4651, 0.156, 0.545, 0.156, 0.545, 0.234, 0.4651, 0.234, 0.545, 0.234, 0.6249, 0.234, 0.6249, 0.312, 0.545, 0.312, 0.545, 0.156, 0.6249, 0.156, 0.6249, 0.234, 0.545, 0.234, 0.6249, 0.156, 0.7048, 0.156, 0.7048, 0.234, 0.6249, 0.234, 0.7652, 0.468, 0.7652, 0.3917, 0.7736, 0.39, 0.7736, 0.468, 0.7568, 0.468, 0.7568, 0.3934, 0.7652, 0.3917, 0.7652, 0.468, 0.7568, 0.3934, 0.7568, 0.3187, 0.7652, 0.3154, 0.7652, 0.3917, 0.4426, 0.5914, 0.4426, 0.5297, 0.463, 0.5248, 0.463, 0.5815, 0.4222, 0.6014, 0.4222, 0.5347, 0.4426, 0.5297, 0.4426, 0.5914, 0.4222, 0.5347, 0.4222, 0.468, 0.4426, 0.468, 0.4426, 0.5297, 0.8072, 0.156, 0.8072, 0.2267, 0.7973, 0.2227, 0.7973, 0.156, 0.8172, 0.156, 0.8172, 0.2306, 0.8072, 0.2267, 0.8072, 0.156, 0.8172, 0.2306, 0.8172, 0.3053, 0.8072, 0.2973, 0.8072, 0.2267, 0.4121, 0.468, 0.4121, 0.3973, 0.4222, 0.4013, 0.4222, 0.468, 0.4021, 0.468, 0.4021, 0.3934, 0.4121, 0.3973, 0.4121, 0.468, 0.4021, 0.3934, 0.4021, 0.3187, 0.4121, 0.3267, 0.4121, 0.3973, 0.6275, 0.3934, 0.6174, 0.3973, 0.6174, 0.3267, 0.6275, 0.3187, 0.6275, 0.468, 0.6174, 0.468, 0.6174, 0.3973, 0.6275, 0.3934, 0.6174, 0.468, 0.6074, 0.468, 0.6074, 0.4013, 0.6174, 0.3973, 0.08915, 0.5065, 0.04458, 0.5065, 0.04458, 0.463, 0.08915, 0.463, 0.08915, 0.5501, 0.04458, 0.5501, 0.04458, 0.5065, 0.08915, 0.5065, 0.04458, 0.5501, 1.558e-08, 0.5501, 3.116e-08, 0.5065, 0.04458, 0.5065, 0.1783, 0.5065, 0.1337, 0.5065, 0.1337, 0.463, 0.1783, 0.463, 0.1783, 0.5501, 0.1337, 0.5501, 0.1337, 0.5065, 0.1783, 0.5065, 0.1337, 0.5501, 0.08915, 0.5501, 0.08915, 0.5065, 0.1337, 0.5065, 0.1783, 0.4195, 0.1337, 0.4195, 0.1337, 0.376, 0.1783, 0.376, 0.1783, 0.463, 0.1337, 0.463, 0.1337, 0.4195, 0.1783, 0.4195, 0.1337, 0.463, 0.08915, 0.463, 0.08915, 0.4195, 0.1337, 0.4195, 0.2675, 0.5065, 0.2229, 0.5065, 0.2229, 0.463, 0.2675, 0.463, 0.2675, 0.5501, 0.2229, 0.5501, 0.2229, 0.5065, 0.2675, 0.5065, 0.2229, 0.5501, 0.1783, 0.5501, 0.1783, 0.5065, 0.2229, 0.5065, 0.3566, 0.5065, 0.312, 0.5065, 0.312, 0.463, 0.3566, 0.463, 0.3566, 0.5501, 0.312, 0.5501, 0.312, 0.5065, 0.3566, 0.5065, 0.312, 0.5501, 0.2675, 0.5501, 0.2675, 0.5065, 0.312, 0.5065, 0.3566, 0.463, 0.312, 0.463, 0.2675, 0.4195, 0.2675, 0.376, 0.3566, 0.376, 0.2675, 0.6806, 0.2229, 0.6806, 0.2229, 0.6371, 0.2675, 0.6371, 0.2675, 0.7241, 0.2229, 0.7241, 0.2229, 0.6806, 0.2675, 0.6806, 0.2229, 0.7241, 0.1783, 0.7241, 0.1783, 0.6806, 0.2229, 0.6806, 0.3566, 0.7241, 0.2675, 0.7241, 0.2675, 0.6806, 0.312, 0.6371, 0.3566, 0.6371, 0.3566, 0.5936, 0.312, 0.5936, 0.312, 0.5501, 0.3566, 0.5501, 0.3566, 0.6371, 0.312, 0.6371, 0.312, 0.5936, 0.3566, 0.5936, 0.312, 0.6371, 0.2675, 0.6371, 0.2675, 0.5936, 0.312, 0.5936, 0.08915, 0.7241, 6.231e-08, 0.7241, 3.116e-08, 0.6371, 0.04458, 0.6371, 0.08915, 0.6806, 0.1783, 0.6806, 0.1337, 0.6806, 0.1337, 0.6371, 0.1783, 0.6371, 0.1783, 0.7241, 0.1337, 0.7241, 0.1337, 0.6806, 0.1783, 0.6806, 0.1337, 0.7241, 0.08915, 0.7241, 0.08915, 0.6806, 0.1337, 0.6806, 0.1783, 0.5936, 0.1337, 0.5936, 0.1337, 0.5501, 0.1783, 0.5501, 0.1783, 0.6371, 0.1337, 0.6371, 0.1337, 0.5936, 0.1783, 0.5936, 0.1337, 0.6371, 0.08915, 0.6371, 0.08915, 0.5936, 0.1337, 0.5936, 0.08915, 0.5936, 0.04458, 0.5936, 0.04458, 0.5501, 0.08915, 0.5501, 0.08915, 0.6371, 0.04458, 0.6371, 0.04458, 0.5936, 0.08915, 0.5936, 0.04458, 0.6371, 3.116e-08, 0.6371, 3.116e-08, 0.5936, 0.04458, 0.5936, 0.2675, 0.5936, 0.2229, 0.5936, 0.2229, 0.5501, 0.2675, 0.5501, 0.2675, 0.6371, 0.2229, 0.6371, 0.2229, 0.5936, 0.2675, 0.5936, 0.2229, 0.6371, 0.1783, 0.6371, 0.1783, 0.5936, 0.2229, 0.5936, 0.2675, 0.4195, 0.2229, 0.4195, 0.2229, 0.376, 0.2675, 0.376, 0.2675, 0.463, 0.2229, 0.463, 0.2229, 0.4195, 0.2675, 0.4195, 0.2229, 0.463, 0.1783, 0.463, 0.1783, 0.4195, 0.2229, 0.4195, 0.08915, 0.463, 0.04458, 0.463, 0.08915, 0.4195])
me_cube.materials.append(None)
me_cube.use_remesh_preserve_volume = False
me_cube.use_remesh_preserve_attributes = False
me_cube.use_mirror_vertex_groups = False
me_cube.update()

# ---- objects
ob_cube = bpy.data.objects.new('Cube', me_cube)

# ---- transforms, parenting, visibility, modifiers, constraints
ob_cube.location = (0.0, 0.0, 0.0)
ob_cube.scale = (0.01462, 0.01215, 0.0105)
ob_cube.lock_rotations_4d = False
ob_cube.empty_display_type = 'ARROWS'
ob_cube.lineart.crease_threshold = 0.0

# ---- collection membership
col_collection.objects.link(ob_cube)

# ---- scene / render settings (as saved in the file)
scene.frame_start = 1; scene.frame_end = 250; scene.frame_set(1)
scene.render.engine = 'BLENDER_EEVEE_NEXT'
scene.cycles.use_denoising = False
scene.cycles.samples = 128
scene.cycles.sampling_pattern = 'TABULATED_SOBOL'
scene.cycles.use_adaptive_sampling = False
scene.cycles.use_light_tree = False
scene.eevee.use_gtao = True
scene.eevee.use_raytracing = True
scene.view_settings.view_transform = 'Filmic'
bpy.context.view_layer.update()

# ---- added for rendering (the .blend has no active camera and no usable light): camera, sun
cam_auto = bpy.data.cameras.new('AutoCamera')
cam_auto.lens = 50.0
cam_auto.sensor_width = 36.0
cam_auto.clip_end = 1000.0
ob_auto_camera = bpy.data.objects.new('AutoCamera', cam_auto)
scene.collection.objects.link(ob_auto_camera)
ob_auto_camera.location = (0.184697, -0.227476, 0.148336)
ob_auto_camera.rotation_euler = (1.09748, -7.21219e-08, 0.694738)
scene.camera = ob_auto_camera
light_auto_sun = bpy.data.lights.new('AutoSun', 'SUN')
light_auto_sun.energy = 3.0
light_auto_sun.angle = 0.0523599
ob_auto_sun = bpy.data.objects.new('AutoSun', light_auto_sun)
scene.collection.objects.link(ob_auto_sun)
ob_auto_sun.rotation_euler = (0.872665, 0.174533, 0.523599)
bpy.context.view_layer.update()
